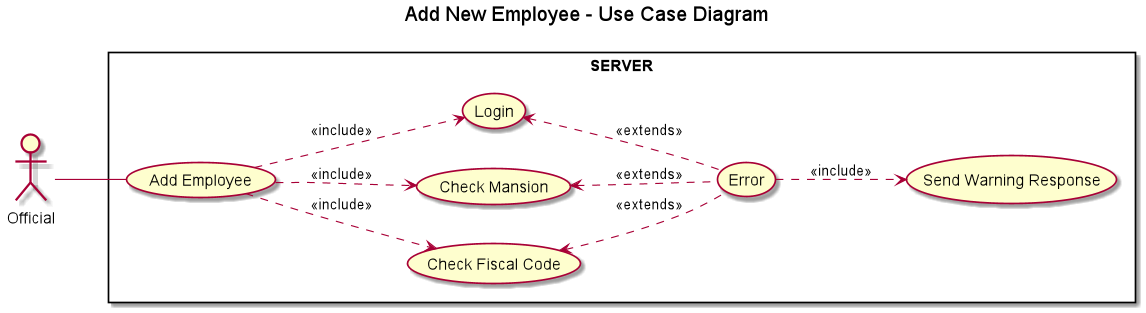

The diagram above was rendered by PlantUML. Its source (embedded in the PNG):
@startuml
title Add New Employee - Use Case Diagram

left to right direction

actor Official

rectangle SERVER{
    Official -- (Add Employee)
    (Add Employee) ..> (Check Fiscal Code) : <<include>>
    (Add Employee) ..> (Check Mansion) : <<include>>
    (Add Employee) ..> (Login) : <<include>>
    (Login) <.. (Error) : <<extends>>
    (Check Mansion) <.. (Error): <<extends>>
    (Check Fiscal Code) <.. (Error) : <<extends>>
    (Error) ..> (Send Warning Response) : <<include>>
}
@enduml